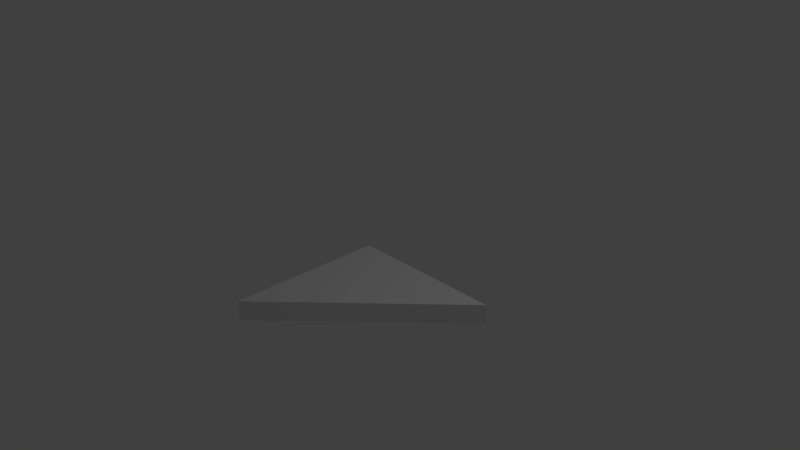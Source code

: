 # Source: SM_R_Triangle_2.blend  (saved by Blender 2.78.0; exported with 4.5.12 LTS)
import bpy
from mathutils import Matrix  # noqa: F401  (used for matrix-valued properties, if any)

bpy.ops.wm.read_factory_settings(use_empty=True)
scene = bpy.context.scene
scene.name = 'Scene'

# ---- collections
col_collection_1 = bpy.data.collections.new('Collection 1'); scene.collection.children.link(col_collection_1)

# ---- world
world_world = bpy.data.worlds.new('World'); scene.world = world_world
world_world.color = (0.05088, 0.05088, 0.05088)
world_world.use_sun_shadow = False
world_world.sun_shadow_jitter_overblur = 0.0
world_world.cycles.sampling_method = 'MANUAL'

# ---- cameras
cam_camera = bpy.data.cameras.new('Camera')
cam_camera.clip_end = 100.0
cam_camera.lens = 35.0
cam_camera.sensor_width = 32.0
cam_camera.sensor_height = 18.0
cam_camera.ortho_scale = 7.314
cam_camera.dof.focus_distance = 0.0
cam_camera.dof.aperture_fstop = 128.0

# ---- lights
light_lamp = bpy.data.lights.new('Lamp', 'POINT')
light_lamp.transmission_factor = 0.0
light_lamp.cutoff_distance = 30.0
light_lamp.energy = 100.0
light_lamp.shadow_buffer_clip_start = 1.001
light_lamp.shadow_soft_size = 0.1
light_lamp.shadow_maximum_resolution = 0.006
light_lamp.use_absolute_resolution = True

# ---- meshes
me_vert = bpy.data.meshes.new('Vert')
me_vert.from_pydata([(0.0, 0.0, -0.125), (0.0, -2.0, -0.125), (0.0, 0.0, 0.125), (2.0, 0.0, -0.125), (0.0, -2.0, 0.125), (2.0, 0.0, 0.125)], [], [(1, 0, 3), (4, 5, 2), (3, 0, 2, 5), (1, 3, 5, 4), (0, 1, 4, 2)])
me_vert.use_remesh_preserve_volume = False
me_vert.use_remesh_preserve_attributes = False
me_vert.use_mirror_vertex_groups = False
me_vert.update()

# ---- objects
ob_sm_r_triangle_2 = bpy.data.objects.new('SM_R_Triangle 2', me_vert)
ob_lamp = bpy.data.objects.new('Lamp', light_lamp)
ob_camera = bpy.data.objects.new('Camera', cam_camera)

# ---- transforms, parenting, visibility, modifiers, constraints
ob_sm_r_triangle_2.location = (0.0, 0.0, 0.0)
ob_sm_r_triangle_2.lineart.crease_threshold = 0.0
ob_lamp.location = (4.076, 1.005, 5.904)
ob_lamp.rotation_euler = (0.6503, 0.05522, 1.866)
ob_lamp.lock_rotations_4d = False
ob_lamp.empty_display_type = 'ARROWS'
ob_lamp.color = (0.0, 0.0, 0.0, 0.0)
ob_lamp.lineart.crease_threshold = 0.0
ob_camera.location = (7.481, -6.508, 5.344)
ob_camera.rotation_euler = (1.109, 0.0, 0.8149)
ob_camera.lock_rotations_4d = False
ob_camera.empty_display_type = 'ARROWS'
ob_camera.color = (0.0, 0.0, 0.0, 0.0)
ob_camera.display_type = 'WIRE'
ob_camera.lineart.crease_threshold = 0.0

# ---- collection membership
col_collection_1.objects.link(ob_sm_r_triangle_2)
col_collection_1.objects.link(ob_lamp)
col_collection_1.objects.link(ob_camera)

# ---- scene / render settings (as saved in the file)
scene.camera = ob_camera
scene.frame_start = 1; scene.frame_end = 250; scene.frame_set(1)
scene.render.engine = 'BLENDER_EEVEE_NEXT'
scene.render.resolution_percentage = 50
scene.render.dither_intensity = 0.0
scene.cycles.use_denoising = False
scene.cycles.samples = 128
scene.cycles.sampling_pattern = 'TABULATED_SOBOL'
scene.cycles.light_sampling_threshold = 0.0
scene.cycles.use_adaptive_sampling = False
scene.cycles.use_light_tree = False
scene.cycles.blur_glossy = 0.0
scene.cycles.sample_clamp_indirect = 0.0
scene.view_settings.view_transform = 'Standard'
bpy.context.view_layer.update()

